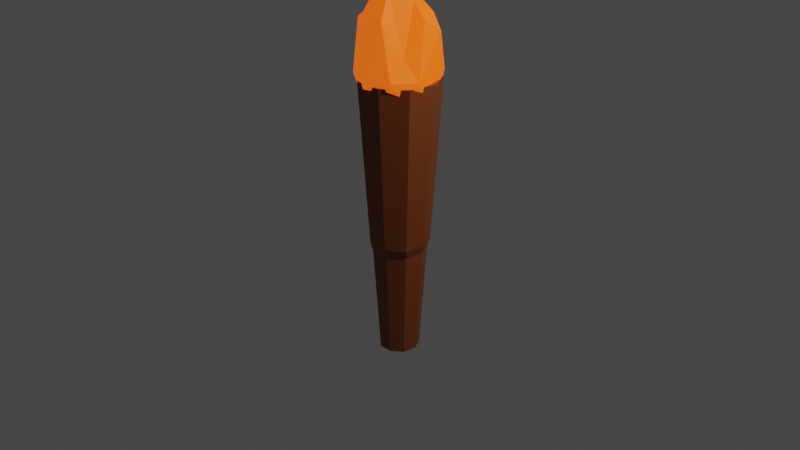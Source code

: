 # Source: Torch.blend  (saved by Blender 2.93.21; exported with 4.5.12 LTS)
import bpy
from mathutils import Matrix  # noqa: F401  (used for matrix-valued properties, if any)

bpy.ops.wm.read_factory_settings(use_empty=True)
scene = bpy.context.scene
scene.name = 'Scene'

# ---- collections
col_collection = bpy.data.collections.new('Collection'); scene.collection.children.link(col_collection)

# ---- materials (node trees are filled in below, after node groups)
mat_material_002 = bpy.data.materials.new('Material.002')
mat_material_002.use_transparent_shadow = False
mat_material_001 = bpy.data.materials.new('Material.001')
mat_material_001.use_transparent_shadow = False

# ---- material node trees
mat_material_002.use_nodes = True; mat_material_002.node_tree.nodes.clear()
_N = mat_material_002.node_tree.nodes; _L = mat_material_002.node_tree.links
n0 = _N.new('ShaderNodeBsdfPrincipled'); n0.name = 'Principled BSDF'; n0.location = (10, 300)
n0.distribution = 'GGX'
n0.subsurface_method = 'BURLEY'
n0.inputs[0].default_value = (0.233, 0.05535, 0.009651, 1.0)
n0.inputs[3].default_value = 1.45
n0.inputs[27].default_value = (0.0, 0.0, 0.0, 1.0)
n0.inputs[28].default_value = 1.0
n1 = _N.new('ShaderNodeOutputMaterial'); n1.name = 'Material Output'; n1.location = (300, 300)
_L.new(n0.outputs[0], n1.inputs[0])
n1.is_active_output = True
mat_material_001.use_nodes = True; mat_material_001.node_tree.nodes.clear()
_N = mat_material_001.node_tree.nodes; _L = mat_material_001.node_tree.links
n0 = _N.new('ShaderNodeBsdfPrincipled'); n0.name = 'Principled BSDF'; n0.location = (10, 300)
n0.distribution = 'GGX'
n0.subsurface_method = 'BURLEY'
n0.inputs[0].default_value = (0.8, 0.09538, 0.001717, 1.0)
n0.inputs[2].default_value = 0.4926
n0.inputs[3].default_value = 1.45
n0.inputs[27].default_value = (0.09462, 0.01011, 0.0006729, 1.0)
n0.inputs[28].default_value = 10.3
n1 = _N.new('ShaderNodeOutputMaterial'); n1.name = 'Material Output'; n1.location = (300, 300)
_L.new(n0.outputs[0], n1.inputs[0])
n1.is_active_output = True

# ---- world
world_world = bpy.data.worlds.new('World'); scene.world = world_world
world_world.use_nodes = True; world_world.node_tree.nodes.clear()
_N = world_world.node_tree.nodes; _L = world_world.node_tree.links
n0 = _N.new('ShaderNodeOutputWorld'); n0.name = 'World Output'; n0.location = (300, 300)
n1 = _N.new('ShaderNodeBackground'); n1.name = 'Background'; n1.location = (10, 300)
n1.inputs[0].default_value = (0.05088, 0.05088, 0.05088, 1.0)
_L.new(n1.outputs[0], n0.inputs[0])
n0.is_active_output = True
world_world.color = (0.05088, 0.05088, 0.05088)
world_world.use_sun_shadow = False
world_world.sun_shadow_jitter_overblur = 0.0

# ---- cameras
cam_camera = bpy.data.cameras.new('Camera')
cam_camera.clip_end = 100.0
cam_camera.ortho_scale = 7.314

# ---- lights
light_light = bpy.data.lights.new('Light', 'POINT')
light_light.transmission_factor = 0.0
light_light.energy = 1000.0
light_light.shadow_soft_size = 0.1
light_light.shadow_maximum_resolution = 0.006
light_light.use_absolute_resolution = True

# ---- meshes
me_cylinder = bpy.data.meshes.new('Cylinder')
me_cylinder.from_pydata([(-3.257e-05, 0.6704, -0.9653), (9.405e-09, 1.36, 1.0), (0.4309, 0.5136, -0.9653), (0.8741, 1.042, 1.0), (0.6602, 0.1164, -0.9653), (1.339, 0.2361, 1.0), (0.5806, -0.3352, -0.9653), (1.178, -0.6799, 1.0), (0.2293, -0.63, -0.9653), (0.4651, -1.278, 1.0), (-0.2293, -0.63, -0.9653), (-0.4651, -1.278, 1.0), (-0.5806, -0.3352, -0.9653), (-1.178, -0.6799, 1.0), (-0.6603, 0.1164, -0.9653), (-1.339, 0.2361, 1.0), (-0.431, 0.5136, -0.9653), (-0.8741, 1.042, 1.0), (-0.3117, -0.8563, -0.1989), (-0.7903, -0.4563, -0.1947), (-0.8985, 0.1584, -0.1955), (-0.5868, 0.6993, -0.1939), (0.5848, 0.697, -0.2035), (0.8971, 0.1582, -0.1998), (0.7873, -0.4546, -0.2057), (-3.257e-05, 0.9105, -0.2012), (0.3114, -0.8557, -0.2009), (0.8657, -0.4998, -0.1459), (5.998e-11, 1.002, -0.1375), (-0.9883, 0.1743, -0.1336), (0.9857, 0.1738, -0.1418), (0.3421, -0.9398, -0.1445), (-0.8696, -0.5021, -0.1317), (0.6432, 0.7665, -0.1429), (-0.3428, -0.9418, -0.1375), (-0.6448, 0.7684, -0.1349)], [], [(0, 25, 22, 2), (2, 22, 23, 4), (4, 23, 24, 6), (6, 24, 26, 8), (8, 26, 18, 10), (10, 18, 19, 12), (12, 19, 20, 14), (3, 1, 17, 15, 13, 11, 9, 7, 5), (14, 20, 21, 16), (16, 21, 25, 0), (0, 2, 4, 6, 8, 10, 12, 14, 16), (18, 26, 31, 34), (23, 22, 33, 30), (21, 20, 29, 35), (19, 18, 34, 32), (24, 23, 30, 27), (25, 21, 35, 28), (20, 19, 32, 29), (26, 24, 27, 31), (22, 25, 28, 33), (29, 32, 13, 15), (32, 34, 11, 13), (34, 31, 9, 11), (31, 27, 7, 9), (27, 30, 5, 7), (30, 33, 3, 5), (33, 28, 1, 3), (28, 35, 17, 1), (35, 29, 15, 17)])
_uv = me_cylinder.uv_layers.new(name='UVMap')
_uv.uv.foreach_set('vector', [1.0, 0.5, 1.0, 0.7083, 0.8889, 0.7077, 0.8889, 0.5, 0.8889, 0.5, 0.8889, 0.7077, 0.7778, 0.7087, 0.7778, 0.5, 0.7778, 0.5, 0.7778, 0.7087, 0.6667, 0.7071, 0.6667, 0.5, 0.6667, 0.5, 0.6667, 0.7071, 0.5556, 0.7084, 0.5556, 0.5, 0.5556, 0.5, 0.5556, 0.7084, 0.4444, 0.709, 0.4444, 0.5, 0.4444, 0.5, 0.4444, 0.709, 0.3333, 0.7101, 0.3333, 0.5, 0.3333, 0.5, 0.3333, 0.7101, 0.2222, 0.7099, 0.2222, 0.5, 0.4043, 0.4339, 0.25, 0.49, 0.09573, 0.4339, 0.01365, 0.2917, 0.04215, 0.13, 0.1679, 0.02447, 0.3321, 0.02447, 0.4578, 0.13, 0.4864, 0.2917, 0.2222, 0.5, 0.2222, 0.7099, 0.1111, 0.7103, 0.1111, 0.5, 0.1111, 0.5, 0.1111, 0.7103, 4.47e-08, 0.7083, 4.47e-08, 0.5, 0.75, 0.49, 0.9043, 0.4339, 0.9864, 0.2917, 0.9578, 0.13, 0.8321, 0.02447, 0.6679, 0.02447, 0.5422, 0.13, 0.5136, 0.2917, 0.5957, 0.4339, 0.4444, 0.709, 0.5556, 0.7084, 0.5556, 0.7139, 0.4444, 0.7156, 0.7778, 0.7087, 0.8889, 0.7077, 0.8889, 0.7143, 0.7778, 0.7145, 0.1111, 0.7103, 0.2222, 0.7099, 0.2222, 0.7166, 0.1111, 0.7163, 0.3333, 0.7101, 0.4444, 0.709, 0.4444, 0.7156, 0.3333, 0.7171, 0.6667, 0.7071, 0.7778, 0.7087, 0.7778, 0.7145, 0.6667, 0.7135, 4.47e-08, 0.7083, 0.1111, 0.7103, 0.1111, 0.7163, 4.47e-08, 0.7156, 0.2222, 0.7099, 0.3333, 0.7101, 0.3333, 0.7171, 0.2222, 0.7166, 0.5556, 0.7084, 0.6667, 0.7071, 0.6667, 0.7135, 0.5556, 0.7139, 0.8889, 0.7077, 1.0, 0.7083, 1.0, 0.7156, 0.8889, 0.7143, 0.2222, 0.7166, 0.3333, 0.7171, 0.3333, 1.0, 0.2222, 1.0, 0.3333, 0.7171, 0.4444, 0.7156, 0.4444, 1.0, 0.3333, 1.0, 0.4444, 0.7156, 0.5556, 0.7139, 0.5556, 1.0, 0.4444, 1.0, 0.5556, 0.7139, 0.6667, 0.7135, 0.6667, 1.0, 0.5556, 1.0, 0.6667, 0.7135, 0.7778, 0.7145, 0.7778, 1.0, 0.6667, 1.0, 0.7778, 0.7145, 0.8889, 0.7143, 0.8889, 1.0, 0.7778, 1.0, 0.8889, 0.7143, 1.0, 0.7156, 1.0, 1.0, 0.8889, 1.0, 4.47e-08, 0.7156, 0.1111, 0.7163, 0.1111, 1.0, 4.47e-08, 1.0, 0.1111, 0.7163, 0.2222, 0.7166, 0.2222, 1.0, 0.1111, 1.0])
me_cylinder.materials.append(mat_material_002)
me_cylinder.use_remesh_fix_poles = True
me_cylinder.use_remesh_preserve_attributes = False
me_cylinder.update()
me_icosphere = bpy.data.meshes.new('Icosphere')
me_icosphere.from_pydata([(0.0, 0.0, -1.0), (0.8328, -0.605, -0.5009), (-0.3181, -0.9856, -0.5009), (-1.006, 0.0, -0.6063), (-0.3181, 0.979, -0.5009), (0.8328, 0.605, -0.5009), (0.2764, -0.8506, 1.461), (-0.7236, -0.5257, 1.461), (-0.7236, 0.5257, 0.4472), (0.2764, 0.8506, 0.4472), (0.8944, 0.0, 1.461), (0.0, 0.0, 2.436), (-0.1625, -0.5, -0.8507), (0.4253, -0.309, -0.8507), (0.3025, -0.9311, -0.5913), (0.979, 5.493e-10, -0.5913), (0.4253, 0.309, -0.8507), (-0.5257, 0.0, -0.8507), (-0.7959, -0.5643, -0.5913), (-0.1625, 0.5, -0.8507), (-0.8233, 0.5754, -0.5913), (0.3025, 0.9311, -0.5913), (1.095, -0.3556, 0.01374), (1.095, 0.3556, 1.181), (-1.428e-07, -1.151, 0.01374), (0.6765, -0.9311, 0.01374), (-1.121, -0.3556, 1.234), (-0.6765, -0.9356, 0.01374), (-0.6765, 0.9311, 0.01374), (-1.051, 0.3556, 1.234), (0.6765, 0.9311, 0.01374), (-1.428e-07, 1.151, 0.01374), (0.6882, -0.5, 0.5257), (-0.2629, -0.809, 1.54), (-0.8506, 0.0, 1.54), (-0.2629, 0.809, 1.54), (0.6882, 0.5, 1.54), (0.1625, -0.5, 2.159), (0.5257, 0.0, 1.865), (-0.4253, -0.309, 2.159), (-0.4253, 0.309, 1.865), (0.1625, 0.5, 1.865), (1.095, 0.3556, 1.181), (0.8944, 0.0, 1.461), (-0.2629, -0.809, 1.54), (-0.7236, -0.5257, 1.461), (0.6882, 0.5, 1.54), (0.1625, -0.5, 2.159), (0.2764, -0.8506, 1.461), (0.5257, 0.0, 1.865), (0.0, 0.0, 2.436), (-0.4253, -0.309, 2.159), (0.1625, 0.5, 1.865), (-0.4253, 0.309, 1.865), (-0.2629, 0.809, 1.54), (-1.051, 0.3556, 1.234), (-0.8506, 0.0, 1.54), (-1.121, -0.3556, 1.234), (1.095, 0.3556, 1.181), (0.8944, 0.0, 1.461), (-0.2629, -0.809, 1.54), (-0.7236, -0.5257, 1.461), (0.6882, 0.5, 1.54), (0.1625, -0.5, 2.159), (0.2764, -0.8506, 1.461), (0.5257, 0.0, 1.865), (0.0, 0.0, 2.436), (-0.4253, -0.309, 2.159), (0.1625, 0.5, 1.865), (-0.4253, 0.309, 1.865), (-0.2629, 0.809, 1.54), (-1.051, 0.3556, 1.234), (-0.8506, 0.0, 1.54), (-1.121, -0.3556, 1.234)], [], [(0, 13, 12), (1, 13, 15), (0, 12, 17), (0, 17, 19), (0, 19, 16), (1, 15, 22), (2, 14, 24), (3, 18, 26), (4, 20, 28), (5, 21, 30), (1, 22, 25), (2, 24, 27), (3, 26, 29), (4, 28, 31), (5, 30, 23), (6, 32, 37), (10, 23, 42, 43), (8, 34, 40), (9, 35, 41), (10, 36, 38), (33, 39, 51, 44), (38, 36, 41), (36, 9, 41), (41, 40, 11), (6, 37, 47, 48), (35, 8, 40), (40, 39, 11), (40, 34, 39), (34, 7, 39), (39, 37, 11), (39, 33, 37), (36, 10, 43, 46), (37, 38, 11), (37, 32, 38), (32, 10, 38), (26, 34, 56, 57), (23, 30, 36), (30, 9, 36), (31, 35, 9), (31, 28, 35), (28, 8, 35), (29, 34, 8), (23, 36, 46, 42), (26, 7, 34), (27, 33, 7), (27, 24, 33), (24, 6, 33), (25, 32, 6), (25, 22, 32), (22, 10, 32), (30, 31, 9), (30, 21, 31), (21, 4, 31), (28, 29, 8), (28, 20, 29), (20, 3, 29), (26, 27, 7), (26, 18, 27), (18, 2, 27), (24, 25, 6), (24, 14, 25), (14, 1, 25), (22, 23, 10), (22, 15, 23), (15, 5, 23), (16, 21, 5), (16, 19, 21), (19, 4, 21), (19, 20, 4), (19, 17, 20), (17, 3, 20), (17, 18, 3), (17, 12, 18), (12, 2, 18), (15, 16, 5), (15, 13, 16), (13, 0, 16), (12, 14, 2), (12, 13, 14), (13, 1, 14), (55, 57, 73, 71), (45, 44, 60, 61), (49, 52, 68, 65), (56, 55, 71, 72), (43, 42, 58, 59), (52, 50, 66, 68), (40, 41, 52, 53), (11, 38, 49, 50), (37, 33, 44, 47), (39, 7, 45, 51), (41, 35, 54, 52), (35, 40, 53, 54), (7, 33, 44, 45), (33, 6, 48, 44), (34, 29, 55, 56), (41, 11, 50, 52), (29, 26, 57, 55), (38, 41, 52, 49), (61, 60, 67), (65, 68, 66), (68, 70, 69), (60, 64, 63), (58, 62, 59), (71, 73, 72), (53, 52, 68, 69), (46, 43, 59, 62), (57, 56, 72, 73), (52, 54, 70, 68), (48, 47, 63, 64), (54, 53, 69, 70), (50, 49, 65, 66), (44, 51, 67, 60), (51, 45, 61, 67), (47, 44, 60, 63), (44, 48, 64, 60), (42, 46, 62, 58)])
_uv = me_icosphere.uv_layers.new(name='UVMap')
_uv.uv.foreach_set('vector', [0.1818, 0.0, 0.2273, 0.07873, 0.1364, 0.07873, 0.2727, 0.1575, 0.3182, 0.07873, 0.3636, 0.1575, 0.9091, 0.0, 0.9545, 0.07873, 0.8636, 0.07873, 0.7273, 0.0, 0.7727, 0.07873, 0.6818, 0.07873, 0.5455, 0.0, 0.5909, 0.07873, 0.5, 0.07873, 0.2727, 0.1575, 0.3636, 0.1575, 0.3182, 0.2362, 0.09091, 0.1575, 0.1818, 0.1575, 0.1364, 0.2362, 0.8182, 0.1575, 0.9091, 0.1575, 0.8636, 0.2362, 0.6364, 0.1575, 0.7273, 0.1575, 0.6818, 0.2362, 0.4545, 0.1575, 0.5455, 0.1575, 0.5, 0.2362, 0.2727, 0.1575, 0.3182, 0.2362, 0.2273, 0.2362, 0.09091, 0.1575, 0.1364, 0.2362, 0.04546, 0.2362, 0.8182, 0.1575, 0.8636, 0.2362, 0.7727, 0.2362, 0.6364, 0.1575, 0.6818, 0.2362, 0.5909, 0.2362, 0.4545, 0.1575, 0.5, 0.2362, 0.4091, 0.2362, 0.1818, 0.3149, 0.2727, 0.3149, 0.2273, 0.3937, 0.3636, 0.3149, 0.4091, 0.2362, 0.4091, 0.2362, 0.3636, 0.3149, 0.7273, 0.3149, 0.8182, 0.3149, 0.7727, 0.3937, 0.5455, 0.3149, 0.6364, 0.3149, 0.5909, 0.3937, 0.3636, 0.3149, 0.4545, 0.3149, 0.4091, 0.3937, 0.09091, 0.3149, 0.04546, 0.3937, 0.04546, 0.3937, 0.09091, 0.3149, 0.4091, 0.3937, 0.4545, 0.3149, 0.5, 0.3937, 0.4545, 0.3149, 0.5455, 0.3149, 0.5, 0.3937, 0.5909, 0.3937, 0.6818, 0.3937, 0.6364, 0.4724, 0.1818, 0.3149, 0.2273, 0.3937, 0.2273, 0.3937, 0.1818, 0.3149, 0.6364, 0.3149, 0.7273, 0.3149, 0.6818, 0.3937, 0.7727, 0.3937, 0.8636, 0.3937, 0.8182, 0.4724, 0.7727, 0.3937, 0.8182, 0.3149, 0.8636, 0.3937, 0.8182, 0.3149, 0.9091, 0.3149, 0.8636, 0.3937, 0.04546, 0.3937, 0.1364, 0.3937, 0.09091, 0.4724, 0.04546, 0.3937, 0.09091, 0.3149, 0.1364, 0.3937, 0.4545, 0.3149, 0.3636, 0.3149, 0.3636, 0.3149, 0.4545, 0.3149, 0.2273, 0.3937, 0.3182, 0.3937, 0.2727, 0.4724, 0.2273, 0.3937, 0.2727, 0.3149, 0.3182, 0.3937, 0.2727, 0.3149, 0.3636, 0.3149, 0.3182, 0.3937, 0.8636, 0.2362, 0.8182, 0.3149, 0.8182, 0.3149, 0.8636, 0.2362, 0.4091, 0.2362, 0.5, 0.2362, 0.4545, 0.3149, 0.5, 0.2362, 0.5455, 0.3149, 0.4545, 0.3149, 0.5909, 0.2362, 0.6364, 0.3149, 0.5455, 0.3149, 0.5909, 0.2362, 0.6818, 0.2362, 0.6364, 0.3149, 0.6818, 0.2362, 0.7273, 0.3149, 0.6364, 0.3149, 0.7727, 0.2362, 0.8182, 0.3149, 0.7273, 0.3149, 0.4091, 0.2362, 0.4545, 0.3149, 0.4545, 0.3149, 0.4091, 0.2362, 0.8636, 0.2362, 0.9091, 0.3149, 0.8182, 0.3149, 0.04546, 0.2362, 0.09091, 0.3149, 0.0, 0.3149, 0.04546, 0.2362, 0.1364, 0.2362, 0.09091, 0.3149, 0.1364, 0.2362, 0.1818, 0.3149, 0.09091, 0.3149, 0.2273, 0.2362, 0.2727, 0.3149, 0.1818, 0.3149, 0.2273, 0.2362, 0.3182, 0.2362, 0.2727, 0.3149, 0.3182, 0.2362, 0.3636, 0.3149, 0.2727, 0.3149, 0.5, 0.2362, 0.5909, 0.2362, 0.5455, 0.3149, 0.5, 0.2362, 0.5455, 0.1575, 0.5909, 0.2362, 0.5455, 0.1575, 0.6364, 0.1575, 0.5909, 0.2362, 0.6818, 0.2362, 0.7727, 0.2362, 0.7273, 0.3149, 0.6818, 0.2362, 0.7273, 0.1575, 0.7727, 0.2362, 0.7273, 0.1575, 0.8182, 0.1575, 0.7727, 0.2362, 0.8636, 0.2362, 0.9545, 0.2362, 0.9091, 0.3149, 0.8636, 0.2362, 0.9091, 0.1575, 0.9545, 0.2362, 0.9091, 0.1575, 1.0, 0.1575, 0.9545, 0.2362, 0.1364, 0.2362, 0.2273, 0.2362, 0.1818, 0.3149, 0.1364, 0.2362, 0.1818, 0.1575, 0.2273, 0.2362, 0.1818, 0.1575, 0.2727, 0.1575, 0.2273, 0.2362, 0.3182, 0.2362, 0.4091, 0.2362, 0.3636, 0.3149, 0.3182, 0.2362, 0.3636, 0.1575, 0.4091, 0.2362, 0.3636, 0.1575, 0.4545, 0.1575, 0.4091, 0.2362, 0.5, 0.07873, 0.5455, 0.1575, 0.4545, 0.1575, 0.5, 0.07873, 0.5909, 0.07873, 0.5455, 0.1575, 0.5909, 0.07873, 0.6364, 0.1575, 0.5455, 0.1575, 0.6818, 0.07873, 0.7273, 0.1575, 0.6364, 0.1575, 0.6818, 0.07873, 0.7727, 0.07873, 0.7273, 0.1575, 0.7727, 0.07873, 0.8182, 0.1575, 0.7273, 0.1575, 0.8636, 0.07873, 0.9091, 0.1575, 0.8182, 0.1575, 0.8636, 0.07873, 0.9545, 0.07873, 0.9091, 0.1575, 0.9545, 0.07873, 1.0, 0.1575, 0.9091, 0.1575, 0.3636, 0.1575, 0.4091, 0.07873, 0.4545, 0.1575, 0.3636, 0.1575, 0.3182, 0.07873, 0.4091, 0.07873, 0.3182, 0.07873, 0.3636, 0.0, 0.4091, 0.07873, 0.1364, 0.07873, 0.1818, 0.1575, 0.09091, 0.1575, 0.1364, 0.07873, 0.2273, 0.07873, 0.1818, 0.1575, 0.2273, 0.07873, 0.2727, 0.1575, 0.1818, 0.1575, 0.7727, 0.2362, 0.8636, 0.2362, 0.8636, 0.2362, 0.7727, 0.2362, 0.0, 0.3149, 0.09091, 0.3149, 0.09091, 0.3149, 0.0, 0.3149, 0.4091, 0.3937, 0.5, 0.3937, 0.5, 0.3937, 0.4091, 0.3937, 0.8182, 0.3149, 0.7727, 0.2362, 0.7727, 0.2362, 0.8182, 0.3149, 0.3636, 0.3149, 0.4091, 0.2362, 0.4091, 0.2362, 0.3636, 0.3149, 0.5909, 0.3937, 0.6364, 0.4724, 0.6364, 0.4724, 0.5909, 0.3937, 0.6818, 0.3937, 0.5909, 0.3937, 0.5909, 0.3937, 0.6818, 0.3937, 0.2727, 0.4724, 0.3182, 0.3937, 0.3182, 0.3937, 0.2727, 0.4724, 0.1364, 0.3937, 0.09091, 0.3149, 0.09091, 0.3149, 0.1364, 0.3937, 0.8636, 0.3937, 0.9091, 0.3149, 0.9091, 0.3149, 0.8636, 0.3937, 0.5909, 0.3937, 0.6364, 0.3149, 0.6364, 0.3149, 0.5909, 0.3937, 0.6364, 0.3149, 0.6818, 0.3937, 0.6818, 0.3937, 0.6364, 0.3149, 0.0, 0.3149, 0.09091, 0.3149, 0.09091, 0.3149, 0.0, 0.3149, 0.09091, 0.3149, 0.1818, 0.3149, 0.1818, 0.3149, 0.09091, 0.3149, 0.8182, 0.3149, 0.7727, 0.2362, 0.7727, 0.2362, 0.8182, 0.3149, 0.5909, 0.3937, 0.6364, 0.4724, 0.6364, 0.4724, 0.5909, 0.3937, 0.7727, 0.2362, 0.8636, 0.2362, 0.8636, 0.2362, 0.7727, 0.2362, 0.4091, 0.3937, 0.5, 0.3937, 0.5, 0.3937, 0.4091, 0.3937, 0.0, 0.3149, 0.09091, 0.3149, 0.04546, 0.3937, 0.4091, 0.3937, 0.5, 0.3937, 0.4545, 0.4724, 0.5909, 0.3937, 0.6364, 0.3149, 0.6818, 0.3937, 0.09091, 0.3149, 0.1818, 0.3149, 0.1364, 0.3937, 0.4091, 0.2362, 0.4545, 0.3149, 0.3636, 0.3149, 0.7727, 0.2362, 0.8636, 0.2362, 0.8182, 0.3149, 0.6818, 0.3937, 0.5909, 0.3937, 0.5909, 0.3937, 0.6818, 0.3937, 0.4545, 0.3149, 0.3636, 0.3149, 0.3636, 0.3149, 0.4545, 0.3149, 0.8636, 0.2362, 0.8182, 0.3149, 0.8182, 0.3149, 0.8636, 0.2362, 0.5909, 0.3937, 0.6364, 0.3149, 0.6364, 0.3149, 0.5909, 0.3937, 0.1818, 0.3149, 0.2273, 0.3937, 0.2273, 0.3937, 0.1818, 0.3149, 0.6364, 0.3149, 0.6818, 0.3937, 0.6818, 0.3937, 0.6364, 0.3149, 0.2727, 0.4724, 0.3182, 0.3937, 0.3182, 0.3937, 0.2727, 0.4724, 0.09091, 0.3149, 0.04546, 0.3937, 0.04546, 0.3937, 0.09091, 0.3149, 0.8636, 0.3937, 0.9091, 0.3149, 0.9091, 0.3149, 0.8636, 0.3937, 0.1364, 0.3937, 0.09091, 0.3149, 0.09091, 0.3149, 0.1364, 0.3937, 0.09091, 0.3149, 0.1818, 0.3149, 0.1818, 0.3149, 0.09091, 0.3149, 0.4091, 0.2362, 0.4545, 0.3149, 0.4545, 0.3149, 0.4091, 0.2362])
me_icosphere.materials.append(mat_material_001)
me_icosphere.use_remesh_fix_poles = True
me_icosphere.use_remesh_preserve_attributes = False
me_icosphere.update()

# ---- objects
ob_light = bpy.data.objects.new('Light', light_light)
ob_camera = bpy.data.objects.new('Camera', cam_camera)
ob_cylinder = bpy.data.objects.new('Cylinder', me_cylinder)
ob_icosphere = bpy.data.objects.new('Icosphere', me_icosphere)

# ---- transforms, parenting, visibility, modifiers, constraints
ob_light.location = (4.076, 1.005, 5.904)
ob_light.rotation_euler = (0.6503, 0.05522, 1.866)
ob_light.lock_rotations_4d = False
ob_light.empty_display_type = 'ARROWS'
ob_light.color = (0.0, 0.0, 0.0, 0.0)
ob_light.lineart.crease_threshold = 0.0
ob_camera.location = (7.359, -6.926, 4.958)
ob_camera.rotation_euler = (1.109, 0.0, 0.8149)
ob_camera.lock_rotations_4d = False
ob_camera.empty_display_type = 'ARROWS'
ob_camera.color = (0.0, 0.0, 0.0, 0.0)
ob_camera.display_type = 'WIRE'
ob_camera.lineart.crease_threshold = 0.0
ob_cylinder.location = (0.0, 0.0, 0.0)
ob_cylinder.scale = (0.3167, 0.3167, 1.516)
ob_icosphere.location = (0.0, 0.0, 1.569)
ob_icosphere.scale = (0.3805, 0.3805, 0.3805)

# ---- collection membership
col_collection.objects.link(ob_light)
col_collection.objects.link(ob_camera)
col_collection.objects.link(ob_cylinder)
col_collection.objects.link(ob_icosphere)

# ---- scene / render settings (as saved in the file)
scene.camera = ob_camera
scene.frame_start = 1; scene.frame_end = 250; scene.frame_set(1)
scene.render.engine = 'BLENDER_EEVEE_NEXT'
scene.cycles.use_denoising = False
scene.cycles.samples = 128
scene.cycles.sampling_pattern = 'TABULATED_SOBOL'
scene.cycles.use_adaptive_sampling = False
scene.cycles.use_light_tree = False
scene.view_settings.view_transform = 'Filmic'
bpy.context.view_layer.update()
